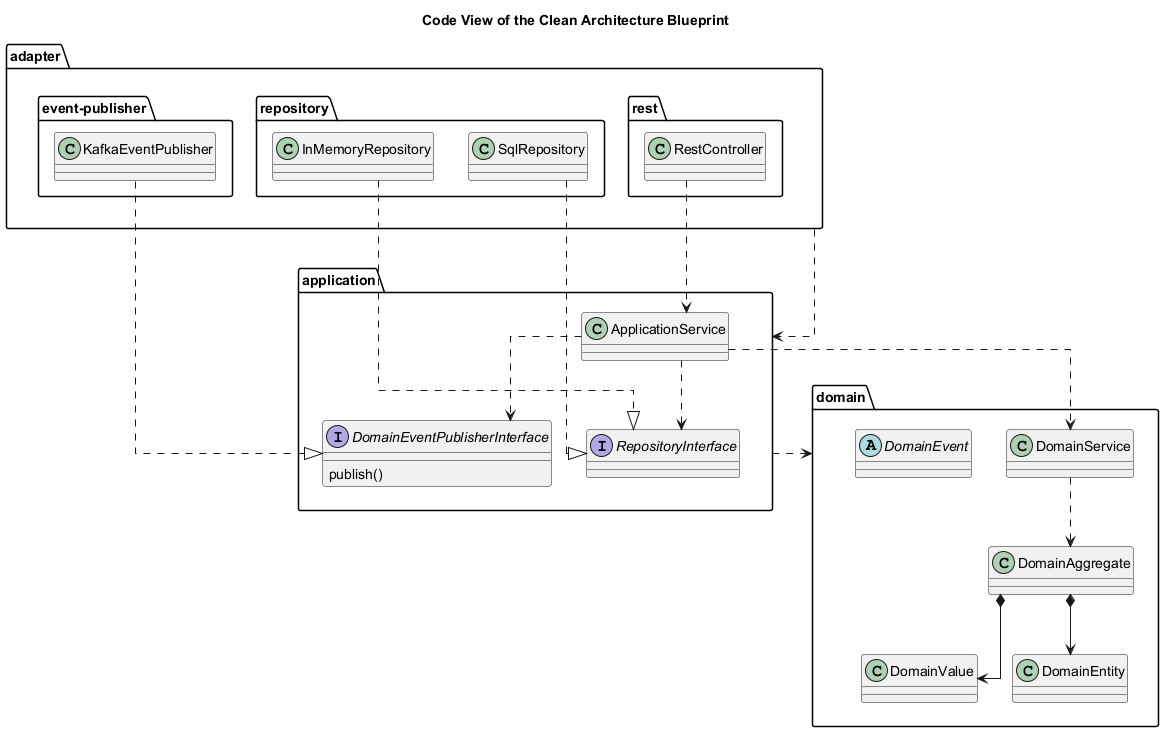

The diagram above was rendered by PlantUML. Its source (embedded in the PNG):
@startuml code-view
skinparam linetype ortho
title Code View of the Clean Architecture Blueprint
package "domain" as softwareDevelopment_architecture_blueprint_cleanArchitecture_domain {
  class "DomainAggregate" as softwareDevelopment_architecture_blueprint_cleanArchitecture_domain_domainAggregate {
  }
  class "DomainValue" as softwareDevelopment_architecture_blueprint_cleanArchitecture_domain_domainValue {
  }
  class "DomainService" as softwareDevelopment_architecture_blueprint_cleanArchitecture_domain_domainService {
  }
  class "DomainEntity" as softwareDevelopment_architecture_blueprint_cleanArchitecture_domain_domainEntity {
  }
  abstract class "DomainEvent" as softwareDevelopment_architecture_blueprint_cleanArchitecture_domain_domainEvent {
  }
}
package "application" as softwareDevelopment_architecture_blueprint_cleanArchitecture_application {
  interface "RepositoryInterface" as softwareDevelopment_architecture_blueprint_cleanArchitecture_application_repositoryInterface {
  }
  interface "DomainEventPublisherInterface" as softwareDevelopment_architecture_blueprint_cleanArchitecture_application_domainEventPublisherInterface {
    publish()
  }
  class "ApplicationService" as softwareDevelopment_architecture_blueprint_cleanArchitecture_application_applicationService {
  }
}
package "adapter" as softwareDevelopment_architecture_blueprint_cleanArchitecture_adapter {
  package "rest" as softwareDevelopment_architecture_blueprint_cleanArchitecture_adapter_rest {
    class "RestController" as softwareDevelopment_architecture_blueprint_cleanArchitecture_adapter_rest_restController {
    }
  }
  package "repository" as softwareDevelopment_architecture_blueprint_cleanArchitecture_adapter_repository {
    class "SqlRepository" as softwareDevelopment_architecture_blueprint_cleanArchitecture_adapter_repository_sqlRepository {
    }
    class "InMemoryRepository" as softwareDevelopment_architecture_blueprint_cleanArchitecture_adapter_repository_inMemoryRepository {
    }
  }
  package "event-publisher" as softwareDevelopment_architecture_blueprint_cleanArchitecture_adapter_eventPublisher {
    class "KafkaEventPublisher" as softwareDevelopment_architecture_blueprint_cleanArchitecture_adapter_eventPublisher_kafkaEventPublisher {
    }
  }
}
softwareDevelopment_architecture_blueprint_cleanArchitecture_domain_domainAggregate *--> softwareDevelopment_architecture_blueprint_cleanArchitecture_domain_domainValue
softwareDevelopment_architecture_blueprint_cleanArchitecture_application_repositoryInterface <|.up. softwareDevelopment_architecture_blueprint_cleanArchitecture_adapter_repository_sqlRepository
softwareDevelopment_architecture_blueprint_cleanArchitecture_application_domainEventPublisherInterface <|.. softwareDevelopment_architecture_blueprint_cleanArchitecture_adapter_eventPublisher_kafkaEventPublisher
softwareDevelopment_architecture_blueprint_cleanArchitecture_application_repositoryInterface <|.up. softwareDevelopment_architecture_blueprint_cleanArchitecture_adapter_repository_inMemoryRepository
softwareDevelopment_architecture_blueprint_cleanArchitecture_application_applicationService ..> softwareDevelopment_architecture_blueprint_cleanArchitecture_application_domainEventPublisherInterface
softwareDevelopment_architecture_blueprint_cleanArchitecture_domain_domainAggregate *--> softwareDevelopment_architecture_blueprint_cleanArchitecture_domain_domainEntity
softwareDevelopment_architecture_blueprint_cleanArchitecture_application_applicationService ..> softwareDevelopment_architecture_blueprint_cleanArchitecture_domain_domainService
softwareDevelopment_architecture_blueprint_cleanArchitecture_adapter .down.> softwareDevelopment_architecture_blueprint_cleanArchitecture_application
softwareDevelopment_architecture_blueprint_cleanArchitecture_adapter_rest_restController ..> softwareDevelopment_architecture_blueprint_cleanArchitecture_application_applicationService
softwareDevelopment_architecture_blueprint_cleanArchitecture_domain_domainService ..> softwareDevelopment_architecture_blueprint_cleanArchitecture_domain_domainAggregate
softwareDevelopment_architecture_blueprint_cleanArchitecture_application ..> softwareDevelopment_architecture_blueprint_cleanArchitecture_domain
softwareDevelopment_architecture_blueprint_cleanArchitecture_application_applicationService ..> softwareDevelopment_architecture_blueprint_cleanArchitecture_application_repositoryInterface
@enduml